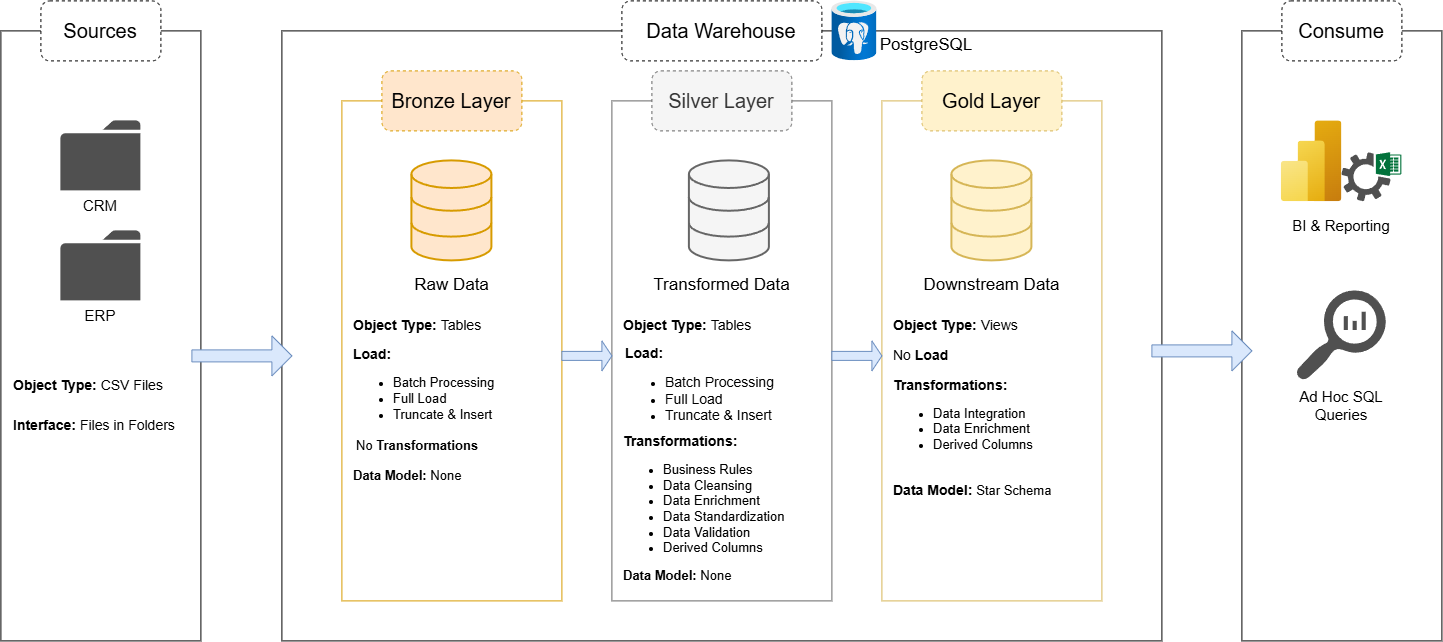

The diagram above was exported from draw.io. Its source (the exported page's mxGraphModel, read from the mxfile embedded in the PNG):
<mxGraphModel dx="2365" dy="1720" grid="1" gridSize="10" guides="1" tooltips="1" connect="1" arrows="1" fold="1" page="1" pageScale="1" pageWidth="850" pageHeight="1100" math="0" shadow="0">
  <root>
    <mxCell id="0" />
    <mxCell id="1" parent="0" />
    <mxCell id="z2pre6SkGVvWcZ4h6Fws-2" parent="1" style="rounded=0;whiteSpace=wrap;html=1;fillColor=none;" value="" vertex="1">
      <mxGeometry height="610" width="200" x="-761" y="80" as="geometry" />
    </mxCell>
    <mxCell id="z2pre6SkGVvWcZ4h6Fws-4" parent="1" style="rounded=1;whiteSpace=wrap;html=1;fillColor=default;strokeColor=default;dashed=1;" value="&lt;span style=&quot;font-size: 20px;&quot;&gt;Sources&lt;/span&gt;" vertex="1">
      <mxGeometry height="60" width="120" x="-721" y="50" as="geometry" />
    </mxCell>
    <mxCell id="z2pre6SkGVvWcZ4h6Fws-5" parent="1" style="rounded=0;whiteSpace=wrap;html=1;fillColor=none;" value="" vertex="1">
      <mxGeometry height="610" width="880" x="-480" y="80" as="geometry" />
    </mxCell>
    <mxCell id="z2pre6SkGVvWcZ4h6Fws-6" parent="1" style="rounded=1;whiteSpace=wrap;html=1;dashed=1;" value="&lt;span style=&quot;font-size: 20px;&quot;&gt;Data Warehouse&lt;/span&gt;" vertex="1">
      <mxGeometry height="60" width="200" x="-140" y="50" as="geometry" />
    </mxCell>
    <mxCell id="z2pre6SkGVvWcZ4h6Fws-7" parent="1" style="rounded=0;whiteSpace=wrap;html=1;fillColor=none;strokeColor=#d79b00;" value="" vertex="1">
      <mxGeometry height="500" width="220" x="-420" y="150" as="geometry" />
    </mxCell>
    <mxCell id="z2pre6SkGVvWcZ4h6Fws-8" parent="1" style="rounded=1;whiteSpace=wrap;html=1;fillColor=#ffe6cc;strokeColor=#d79b00;dashed=1;" value="&lt;font style=&quot;font-size: 20px;&quot;&gt;Bronze Layer&lt;/font&gt;" vertex="1">
      <mxGeometry height="60" width="140" x="-380" y="120" as="geometry" />
    </mxCell>
    <mxCell id="z2pre6SkGVvWcZ4h6Fws-9" parent="1" style="rounded=0;whiteSpace=wrap;html=1;fillColor=none;strokeColor=#666666;fontColor=#333333;" value="" vertex="1">
      <mxGeometry height="500" width="220" x="-150" y="150" as="geometry" />
    </mxCell>
    <mxCell id="z2pre6SkGVvWcZ4h6Fws-10" parent="1" style="rounded=1;whiteSpace=wrap;html=1;fillColor=#f5f5f5;strokeColor=#666666;dashed=1;fontColor=#333333;" value="&lt;font style=&quot;font-size: 20px;&quot;&gt;Silver Layer&lt;/font&gt;" vertex="1">
      <mxGeometry height="60" width="140" x="-110" y="120" as="geometry" />
    </mxCell>
    <mxCell id="z2pre6SkGVvWcZ4h6Fws-11" parent="1" style="rounded=0;whiteSpace=wrap;html=1;fillColor=none;strokeColor=#d6b656;" value="" vertex="1">
      <mxGeometry height="500" width="220" x="120" y="150" as="geometry" />
    </mxCell>
    <mxCell id="z2pre6SkGVvWcZ4h6Fws-12" parent="1" style="rounded=1;whiteSpace=wrap;html=1;fillColor=#fff2cc;strokeColor=#d6b656;dashed=1;" value="&lt;font style=&quot;font-size: 20px;&quot;&gt;Gold Layer&lt;/font&gt;" vertex="1">
      <mxGeometry height="60" width="140" x="160" y="120" as="geometry" />
    </mxCell>
    <mxCell id="z2pre6SkGVvWcZ4h6Fws-13" parent="1" style="sketch=0;pointerEvents=1;shadow=0;dashed=0;html=1;strokeColor=none;fillColor=#505050;labelPosition=center;verticalLabelPosition=bottom;verticalAlign=top;outlineConnect=0;align=center;shape=mxgraph.office.concepts.folder;" value="" vertex="1">
      <mxGeometry height="70" width="80" x="-701" y="170" as="geometry" />
    </mxCell>
    <mxCell id="z2pre6SkGVvWcZ4h6Fws-14" parent="1" style="text;html=1;whiteSpace=wrap;strokeColor=none;fillColor=none;align=center;verticalAlign=middle;rounded=0;" value="&lt;font style=&quot;font-size: 15px;&quot;&gt;CRM&lt;/font&gt;" vertex="1">
      <mxGeometry height="30" width="60" x="-691" y="240" as="geometry" />
    </mxCell>
    <mxCell id="z2pre6SkGVvWcZ4h6Fws-15" parent="1" style="sketch=0;pointerEvents=1;shadow=0;dashed=0;html=1;strokeColor=none;fillColor=#505050;labelPosition=center;verticalLabelPosition=bottom;verticalAlign=top;outlineConnect=0;align=center;shape=mxgraph.office.concepts.folder;" value="" vertex="1">
      <mxGeometry height="70" width="80" x="-701" y="280" as="geometry" />
    </mxCell>
    <mxCell id="z2pre6SkGVvWcZ4h6Fws-16" parent="1" style="text;html=1;whiteSpace=wrap;strokeColor=none;fillColor=none;align=center;verticalAlign=middle;rounded=0;" value="&lt;font style=&quot;font-size: 15px;&quot;&gt;ERP&lt;/font&gt;" vertex="1">
      <mxGeometry height="30" width="60" x="-691" y="350" as="geometry" />
    </mxCell>
    <mxCell id="z2pre6SkGVvWcZ4h6Fws-17" parent="1" style="rounded=0;whiteSpace=wrap;html=1;fillColor=none;" value="" vertex="1">
      <mxGeometry height="610" width="200" x="480" y="80" as="geometry" />
    </mxCell>
    <mxCell id="z2pre6SkGVvWcZ4h6Fws-18" parent="1" style="rounded=1;whiteSpace=wrap;html=1;fillColor=default;strokeColor=default;dashed=1;" value="&lt;span style=&quot;font-size: 20px;&quot;&gt;Consume&lt;/span&gt;" vertex="1">
      <mxGeometry height="60" width="120" x="520" y="50" as="geometry" />
    </mxCell>
    <mxCell id="z2pre6SkGVvWcZ4h6Fws-20" parent="1" style="image;aspect=fixed;html=1;points=[];align=center;fontSize=12;image=img/lib/azure2/databases/Azure_Database_PostgreSQL_Server.svg;" value="" vertex="1">
      <mxGeometry height="60" width="45" x="70" y="50" as="geometry" />
    </mxCell>
    <mxCell id="z2pre6SkGVvWcZ4h6Fws-21" parent="1" style="text;html=1;whiteSpace=wrap;strokeColor=none;fillColor=none;align=left;verticalAlign=middle;rounded=0;" value="&lt;font style=&quot;font-size: 14px;&quot;&gt;&lt;b style=&quot;&quot;&gt;Object Type: &lt;/b&gt;CSV Files&lt;/font&gt;" vertex="1">
      <mxGeometry height="30" width="161" x="-750" y="420" as="geometry" />
    </mxCell>
    <mxCell id="z2pre6SkGVvWcZ4h6Fws-22" parent="1" style="text;html=1;whiteSpace=wrap;strokeColor=none;fillColor=none;align=left;verticalAlign=middle;rounded=0;" value="&lt;font style=&quot;font-size: 14px;&quot;&gt;&lt;b style=&quot;&quot;&gt;Object Type: &lt;/b&gt;Tables&lt;/font&gt;" vertex="1">
      <mxGeometry height="30" width="140" x="-410" y="360" as="geometry" />
    </mxCell>
    <mxCell id="z2pre6SkGVvWcZ4h6Fws-23" parent="1" style="text;html=1;whiteSpace=wrap;strokeColor=none;fillColor=none;align=left;verticalAlign=middle;rounded=0;" value="&lt;span style=&quot;font-size: 14px;&quot;&gt;&lt;b&gt;Interface: &lt;/b&gt;Files in Folders&lt;/span&gt;" vertex="1">
      <mxGeometry height="30" width="170" x="-750" y="460" as="geometry" />
    </mxCell>
    <mxCell id="z2pre6SkGVvWcZ4h6Fws-25" parent="1" style="html=1;verticalLabelPosition=bottom;align=center;labelBackgroundColor=#ffffff;verticalAlign=top;strokeWidth=2;shadow=0;dashed=0;shape=mxgraph.ios7.icons.data;fillColor=#ffe6cc;strokeColor=#d79b00;" value="" vertex="1">
      <mxGeometry height="100" width="80" x="-350" y="210" as="geometry" />
    </mxCell>
    <mxCell id="z2pre6SkGVvWcZ4h6Fws-26" parent="1" style="html=1;verticalLabelPosition=bottom;align=center;labelBackgroundColor=#ffffff;verticalAlign=top;strokeWidth=2;shadow=0;dashed=0;shape=mxgraph.ios7.icons.data;fillColor=#f5f5f5;strokeColor=#666666;fontColor=#333333;" value="" vertex="1">
      <mxGeometry height="100" width="80" x="-72.5" y="210" as="geometry" />
    </mxCell>
    <mxCell id="z2pre6SkGVvWcZ4h6Fws-27" parent="1" style="html=1;verticalLabelPosition=bottom;align=center;labelBackgroundColor=#ffffff;verticalAlign=top;strokeWidth=2;shadow=0;dashed=0;shape=mxgraph.ios7.icons.data;fillColor=#fff2cc;strokeColor=#d6b656;" value="" vertex="1">
      <mxGeometry height="100" width="80" x="190" y="210" as="geometry" />
    </mxCell>
    <mxCell id="z2pre6SkGVvWcZ4h6Fws-28" parent="1" style="text;html=1;whiteSpace=wrap;strokeColor=none;fillColor=none;align=center;verticalAlign=middle;rounded=0;" value="&lt;font style=&quot;font-size: 17px;&quot;&gt;Raw Data&lt;/font&gt;" vertex="1">
      <mxGeometry height="30" width="84.5" x="-352.25" y="320" as="geometry" />
    </mxCell>
    <mxCell id="z2pre6SkGVvWcZ4h6Fws-29" parent="1" style="text;html=1;whiteSpace=wrap;strokeColor=none;fillColor=none;align=center;verticalAlign=middle;rounded=0;" value="&lt;font style=&quot;font-size: 17px;&quot;&gt;Transformed Data&lt;/font&gt;" vertex="1">
      <mxGeometry height="30" width="145" x="-112.5" y="320" as="geometry" />
    </mxCell>
    <mxCell id="z2pre6SkGVvWcZ4h6Fws-31" parent="1" style="text;html=1;whiteSpace=wrap;strokeColor=none;fillColor=none;align=center;verticalAlign=middle;rounded=0;" value="&lt;font style=&quot;font-size: 17px;&quot;&gt;Downstream Data&lt;/font&gt;" vertex="1">
      <mxGeometry height="30" width="145" x="157.5" y="320" as="geometry" />
    </mxCell>
    <mxCell id="z2pre6SkGVvWcZ4h6Fws-34" parent="1" style="text;html=1;whiteSpace=wrap;strokeColor=none;fillColor=none;align=left;verticalAlign=middle;rounded=0;" value="&lt;font style=&quot;font-size: 14px;&quot;&gt;&lt;b style=&quot;&quot;&gt;Object Type: &lt;/b&gt;Views&lt;/font&gt;" vertex="1">
      <mxGeometry height="30" width="161" x="130" y="360" as="geometry" />
    </mxCell>
    <mxCell id="z2pre6SkGVvWcZ4h6Fws-36" parent="1" style="text;html=1;whiteSpace=wrap;strokeColor=none;fillColor=none;align=left;verticalAlign=middle;rounded=0;" value="&lt;span style=&quot;font-size: 14px;&quot;&gt;&lt;b&gt;Load:&lt;/b&gt;&lt;/span&gt;&lt;div&gt;&lt;ul&gt;&lt;li&gt;&lt;span style=&quot;background-color: transparent; color: light-dark(rgb(0, 0, 0), rgb(255, 255, 255));&quot;&gt;&lt;font style=&quot;font-size: 13px;&quot;&gt;Batch Processing&lt;/font&gt;&lt;/span&gt;&lt;/li&gt;&lt;li&gt;&lt;span style=&quot;background-color: transparent; color: light-dark(rgb(0, 0, 0), rgb(255, 255, 255));&quot;&gt;&lt;font style=&quot;font-size: 13px;&quot;&gt;Full Load&lt;/font&gt;&lt;/span&gt;&lt;/li&gt;&lt;li&gt;&lt;span style=&quot;background-color: transparent; color: light-dark(rgb(0, 0, 0), rgb(255, 255, 255));&quot;&gt;&lt;font style=&quot;font-size: 13px;&quot;&gt;Truncate &amp;amp; Insert&lt;/font&gt;&lt;span style=&quot;font-size: 14px; font-weight: bold; white-space: pre;&quot;&gt;&#09;&lt;/span&gt;&lt;/span&gt;&lt;/li&gt;&lt;/ul&gt;&lt;/div&gt;" vertex="1">
      <mxGeometry height="100" width="150" x="-410" y="390" as="geometry" />
    </mxCell>
    <mxCell id="z2pre6SkGVvWcZ4h6Fws-37" parent="1" style="text;html=1;whiteSpace=wrap;strokeColor=none;fillColor=none;align=left;verticalAlign=middle;rounded=0;" value="&lt;font style=&quot;font-size: 14px;&quot;&gt;&lt;b style=&quot;&quot;&gt;Object Type: &lt;/b&gt;Tables&lt;/font&gt;" vertex="1">
      <mxGeometry height="30" width="140" x="-140" y="360" as="geometry" />
    </mxCell>
    <mxCell id="z2pre6SkGVvWcZ4h6Fws-38" parent="1" style="text;html=1;whiteSpace=wrap;strokeColor=none;fillColor=none;align=left;verticalAlign=middle;rounded=0;" value="&lt;b style=&quot;&quot;&gt;&lt;font style=&quot;font-size: 14px;&quot;&gt;Load:&lt;/font&gt;&lt;/b&gt;&lt;div&gt;&lt;ul&gt;&lt;li&gt;&lt;span style=&quot;background-color: transparent; color: light-dark(rgb(0, 0, 0), rgb(255, 255, 255));&quot;&gt;&lt;font style=&quot;font-size: 14px;&quot;&gt;Batch Processing&lt;/font&gt;&lt;/span&gt;&lt;/li&gt;&lt;li&gt;&lt;span style=&quot;background-color: transparent; color: light-dark(rgb(0, 0, 0), rgb(255, 255, 255));&quot;&gt;&lt;font style=&quot;font-size: 14px;&quot;&gt;Full Load&lt;/font&gt;&lt;/span&gt;&lt;/li&gt;&lt;li&gt;&lt;span style=&quot;background-color: transparent; color: light-dark(rgb(0, 0, 0), rgb(255, 255, 255));&quot;&gt;&lt;font style=&quot;font-size: 14px;&quot;&gt;&lt;font style=&quot;&quot;&gt;Truncate &amp;amp; Insert&lt;/font&gt;&lt;span style=&quot;font-weight: bold; white-space: pre;&quot;&gt;&#09;&lt;/span&gt;&lt;/font&gt;&lt;/span&gt;&lt;/li&gt;&lt;/ul&gt;&lt;/div&gt;" vertex="1">
      <mxGeometry height="100" width="182.5" x="-138.75" y="390" as="geometry" />
    </mxCell>
    <mxCell id="z2pre6SkGVvWcZ4h6Fws-39" parent="1" style="text;html=1;whiteSpace=wrap;strokeColor=none;fillColor=none;align=left;verticalAlign=middle;rounded=0;" value="&lt;span style=&quot;font-size: 13px;&quot;&gt;No &lt;b&gt;Transformations&lt;/b&gt;&lt;/span&gt;" vertex="1">
      <mxGeometry height="30" width="140" x="-407.75" y="480" as="geometry" />
    </mxCell>
    <mxCell id="z2pre6SkGVvWcZ4h6Fws-40" parent="1" style="text;html=1;whiteSpace=wrap;strokeColor=none;fillColor=none;align=left;verticalAlign=middle;rounded=0;" value="&lt;span style=&quot;font-size: 13px;&quot;&gt;&lt;b&gt;Data Model: &lt;/b&gt;None&lt;/span&gt;" vertex="1">
      <mxGeometry height="30" width="140" x="-410" y="510" as="geometry" />
    </mxCell>
    <mxCell id="z2pre6SkGVvWcZ4h6Fws-41" parent="1" style="text;html=1;whiteSpace=wrap;strokeColor=none;fillColor=none;align=left;verticalAlign=middle;rounded=0;" value="&lt;span style=&quot;font-size: 14px;&quot;&gt;&lt;b&gt;Transformations:&lt;/b&gt;&lt;/span&gt;&lt;div&gt;&lt;ul&gt;&lt;li&gt;&lt;span style=&quot;background-color: transparent; color: light-dark(rgb(0, 0, 0), rgb(255, 255, 255));&quot;&gt;&lt;font style=&quot;font-size: 13px;&quot;&gt;Business Rules&lt;/font&gt;&lt;/span&gt;&lt;/li&gt;&lt;li&gt;&lt;span style=&quot;background-color: transparent; color: light-dark(rgb(0, 0, 0), rgb(255, 255, 255));&quot;&gt;&lt;font style=&quot;font-size: 13px;&quot;&gt;Data Cleansing&lt;/font&gt;&lt;/span&gt;&lt;/li&gt;&lt;li&gt;&lt;span style=&quot;background-color: transparent; color: light-dark(rgb(0, 0, 0), rgb(255, 255, 255));&quot;&gt;&lt;font style=&quot;font-size: 13px;&quot;&gt;Data Enrichment&lt;/font&gt;&lt;/span&gt;&lt;/li&gt;&lt;li&gt;&lt;span style=&quot;font-size: 13px;&quot;&gt;Data Standardization&lt;/span&gt;&lt;/li&gt;&lt;li&gt;&lt;span style=&quot;background-color: transparent; color: light-dark(rgb(0, 0, 0), rgb(255, 255, 255));&quot;&gt;&lt;font style=&quot;font-size: 13px;&quot;&gt;Data Validation&lt;/font&gt;&lt;/span&gt;&lt;/li&gt;&lt;li&gt;&lt;span style=&quot;background-color: transparent; color: light-dark(rgb(0, 0, 0), rgb(255, 255, 255));&quot;&gt;&lt;font style=&quot;font-size: 13px;&quot;&gt;Derived Columns&lt;/font&gt;&lt;/span&gt;&lt;/li&gt;&lt;/ul&gt;&lt;/div&gt;" vertex="1">
      <mxGeometry height="140" width="200" x="-140" y="480" as="geometry" />
    </mxCell>
    <mxCell id="z2pre6SkGVvWcZ4h6Fws-42" parent="1" style="text;html=1;whiteSpace=wrap;strokeColor=none;fillColor=none;align=left;verticalAlign=middle;rounded=0;" value="&lt;span style=&quot;font-size: 13px;&quot;&gt;&lt;b&gt;Data Model: &lt;/b&gt;None&lt;/span&gt;" vertex="1">
      <mxGeometry height="30" width="140" x="-140" y="610" as="geometry" />
    </mxCell>
    <mxCell id="z2pre6SkGVvWcZ4h6Fws-43" parent="1" style="text;html=1;whiteSpace=wrap;strokeColor=none;fillColor=none;align=left;verticalAlign=middle;rounded=0;" value="&lt;font style=&quot;font-size: 14px;&quot;&gt;No &lt;b style=&quot;&quot;&gt;Load&lt;/b&gt;&lt;/font&gt;" vertex="1">
      <mxGeometry height="30" width="140" x="130" y="390" as="geometry" />
    </mxCell>
    <mxCell id="z2pre6SkGVvWcZ4h6Fws-44" parent="1" style="text;html=1;whiteSpace=wrap;strokeColor=none;fillColor=none;align=left;verticalAlign=middle;rounded=0;" value="&lt;span style=&quot;font-size: 14px;&quot;&gt;&lt;b&gt;Transformations:&lt;/b&gt;&lt;/span&gt;&lt;div&gt;&lt;ul&gt;&lt;li&gt;&lt;span style=&quot;font-size: 13px;&quot;&gt;Data Integration&lt;/span&gt;&lt;/li&gt;&lt;li&gt;&lt;span style=&quot;background-color: transparent; color: light-dark(rgb(0, 0, 0), rgb(255, 255, 255));&quot;&gt;&lt;font style=&quot;font-size: 13px;&quot;&gt;Data Enrichment&lt;/font&gt;&lt;/span&gt;&lt;/li&gt;&lt;li&gt;&lt;span style=&quot;background-color: transparent; color: light-dark(rgb(0, 0, 0), rgb(255, 255, 255));&quot;&gt;&lt;font style=&quot;font-size: 13px;&quot;&gt;Derived Columns&lt;br&gt;&lt;/font&gt;&lt;/span&gt;&lt;/li&gt;&lt;/ul&gt;&lt;/div&gt;" vertex="1">
      <mxGeometry height="100" width="212.5" x="130" y="420" as="geometry" />
    </mxCell>
    <mxCell id="z2pre6SkGVvWcZ4h6Fws-45" parent="1" style="text;html=1;whiteSpace=wrap;strokeColor=none;fillColor=none;align=left;verticalAlign=middle;rounded=0;" value="&lt;span style=&quot;font-size: 14px;&quot;&gt;&lt;b&gt;Data Model:&amp;nbsp;&lt;/b&gt;&lt;/span&gt;&lt;span style=&quot;font-size: 13px; background-color: transparent; color: light-dark(rgb(0, 0, 0), rgb(255, 255, 255));&quot;&gt;Star Schema&lt;/span&gt;" vertex="1">
      <mxGeometry height="40" width="180" x="130" y="520" as="geometry" />
    </mxCell>
    <mxCell id="z2pre6SkGVvWcZ4h6Fws-46" parent="1" style="shape=singleArrow;whiteSpace=wrap;html=1;fillColor=#dae8fc;strokeColor=#6c8ebf;" value="" vertex="1">
      <mxGeometry height="40" width="100" x="-570" y="385" as="geometry" />
    </mxCell>
    <mxCell id="z2pre6SkGVvWcZ4h6Fws-47" parent="1" style="shape=singleArrow;whiteSpace=wrap;html=1;fillColor=#dae8fc;strokeColor=#6c8ebf;" value="" vertex="1">
      <mxGeometry height="40" width="100" x="390" y="380" as="geometry" />
    </mxCell>
    <mxCell id="z2pre6SkGVvWcZ4h6Fws-48" parent="1" style="shape=singleArrow;whiteSpace=wrap;html=1;fillColor=#dae8fc;strokeColor=#6c8ebf;" value="" vertex="1">
      <mxGeometry height="30" width="50" x="-200" y="390" as="geometry" />
    </mxCell>
    <mxCell id="z2pre6SkGVvWcZ4h6Fws-49" parent="1" style="shape=singleArrow;whiteSpace=wrap;html=1;fillColor=#dae8fc;strokeColor=#6c8ebf;" value="" vertex="1">
      <mxGeometry height="30" width="50" x="70" y="390" as="geometry" />
    </mxCell>
    <mxCell id="z2pre6SkGVvWcZ4h6Fws-50" parent="1" style="image;aspect=fixed;html=1;points=[];align=center;fontSize=12;image=img/lib/azure2/analytics/Power_BI_Embedded.svg;" value="" vertex="1">
      <mxGeometry height="80.8" width="60.6" x="519.4" y="170" as="geometry" />
    </mxCell>
    <mxCell id="z2pre6SkGVvWcZ4h6Fws-52" parent="1" style="sketch=0;pointerEvents=1;shadow=0;dashed=0;html=1;strokeColor=none;fillColor=#505050;labelPosition=center;verticalLabelPosition=bottom;verticalAlign=top;outlineConnect=0;align=center;shape=mxgraph.office.services.excel_services;" value="" vertex="1">
      <mxGeometry height="49" width="60" x="580" y="201.8" as="geometry" />
    </mxCell>
    <mxCell id="z2pre6SkGVvWcZ4h6Fws-53" parent="1" style="text;html=1;whiteSpace=wrap;strokeColor=none;fillColor=none;align=center;verticalAlign=middle;rounded=0;" value="&lt;font style=&quot;font-size: 15px;&quot;&gt;BI &amp;amp; Reporting&lt;/font&gt;" vertex="1">
      <mxGeometry height="30" width="120" x="519.4" y="260" as="geometry" />
    </mxCell>
    <mxCell id="z2pre6SkGVvWcZ4h6Fws-54" parent="1" style="sketch=0;pointerEvents=1;shadow=0;dashed=0;html=1;strokeColor=none;labelPosition=center;verticalLabelPosition=bottom;verticalAlign=top;align=center;fillColor=#505050;shape=mxgraph.mscae.oms.log_search" value="" vertex="1">
      <mxGeometry height="90" width="90" x="534.4" y="340" as="geometry" />
    </mxCell>
    <mxCell id="z2pre6SkGVvWcZ4h6Fws-55" parent="1" style="text;html=1;whiteSpace=wrap;strokeColor=none;fillColor=none;align=center;verticalAlign=middle;rounded=0;" value="&lt;font style=&quot;font-size: 15px;&quot;&gt;Ad Hoc SQL Queries&lt;/font&gt;" vertex="1">
      <mxGeometry height="30" width="120" x="520" y="440" as="geometry" />
    </mxCell>
    <mxCell id="z2pre6SkGVvWcZ4h6Fws-56" parent="1" style="text;html=1;whiteSpace=wrap;align=center;verticalAlign=middle;rounded=0;fillColor=none;" value="&lt;font style=&quot;font-size: 17px;&quot;&gt;PostgreSQL&lt;/font&gt;" vertex="1">
      <mxGeometry height="30" width="100" x="115" y="80" as="geometry" />
    </mxCell>
  </root>
</mxGraphModel>